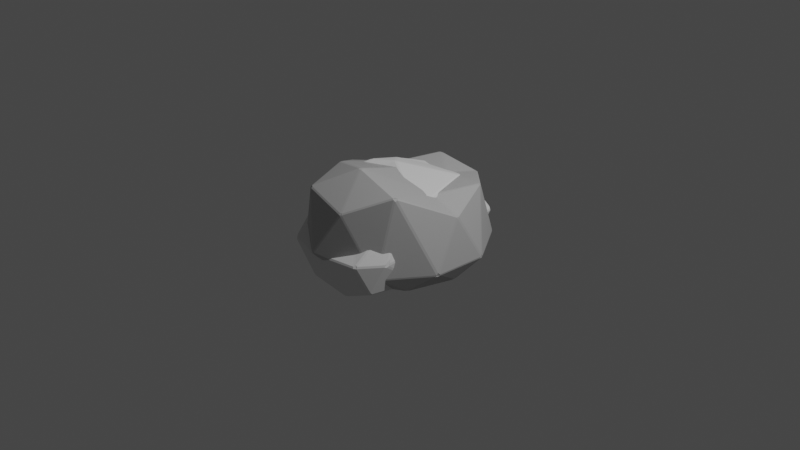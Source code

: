 # Source: Rock_03.blend  (saved by Blender 2.90.8; exported with 4.5.12 LTS)
import bpy
from mathutils import Matrix  # noqa: F401  (used for matrix-valued properties, if any)

bpy.ops.wm.read_factory_settings(use_empty=True)
scene = bpy.context.scene
scene.name = 'Scene'

# ---- collections
col_collection = bpy.data.collections.new('Collection'); scene.collection.children.link(col_collection)

# ---- materials (node trees are filled in below, after node groups)
mat_rock_03 = bpy.data.materials.new('Rock_03')
mat_rock_03.use_transparent_shadow = False

# ---- material node trees
mat_rock_03.use_nodes = True; mat_rock_03.node_tree.nodes.clear()
_N = mat_rock_03.node_tree.nodes; _L = mat_rock_03.node_tree.links
n0 = _N.new('ShaderNodeBsdfPrincipled'); n0.name = 'Principled BSDF'; n0.location = (10, 300)
n0.distribution = 'GGX'
n0.subsurface_method = 'BURLEY'
n0.inputs[0].default_value = (0.5089, 0.5089, 0.5089, 1.0)
n0.inputs[3].default_value = 1.45
n0.inputs[27].default_value = (0.0, 0.0, 0.0, 1.0)
n0.inputs[28].default_value = 1.0
n1 = _N.new('ShaderNodeOutputMaterial'); n1.name = 'Material Output'; n1.location = (300, 300)
_L.new(n0.outputs[0], n1.inputs[0])
n1.is_active_output = True

# ---- world
world_world = bpy.data.worlds.new('World'); scene.world = world_world
world_world.use_nodes = True; world_world.node_tree.nodes.clear()
_N = world_world.node_tree.nodes; _L = world_world.node_tree.links
n0 = _N.new('ShaderNodeOutputWorld'); n0.name = 'World Output'; n0.location = (300, 300)
n1 = _N.new('ShaderNodeBackground'); n1.name = 'Background'; n1.location = (10, 300)
n1.inputs[0].default_value = (0.05088, 0.05088, 0.05088, 1.0)
_L.new(n1.outputs[0], n0.inputs[0])
n0.is_active_output = True
world_world.color = (0.05088, 0.05088, 0.05088)
world_world.use_sun_shadow = False
world_world.sun_shadow_jitter_overblur = 0.0

# ---- cameras
cam_camera = bpy.data.cameras.new('Camera')
cam_camera.clip_end = 100.0
cam_camera.ortho_scale = 7.314

# ---- lights
light_light = bpy.data.lights.new('Light', 'POINT')
light_light.transmission_factor = 0.0
light_light.energy = 1000.0
light_light.shadow_soft_size = 0.1
light_light.shadow_maximum_resolution = 0.006
light_light.use_absolute_resolution = True

# ---- meshes
me_icosphere = bpy.data.meshes.new('Icosphere')
me_icosphere.from_pydata([(0.1683, 0.4635, -0.5082), (0.1484, 0.4911, -0.5038), (0.1457, 0.515, -0.5013), (0.1708, 0.5121, -0.4996), (0.1837, 0.4841, -0.503), (0.4981, -0.8478, -0.3489), (0.5085, -0.7689, -0.3564), (0.5157, -0.8379, -0.3334), (0.5125, -0.8553, -0.3155), (0.4979, -0.8644, -0.3352), (-0.1359, -0.9745, -0.3475), (-0.1371, -0.9899, -0.3338), (-0.1584, -0.991, -0.3185), (-0.165, -0.9756, -0.3345), (-0.1551, -0.9528, -0.3473), (-0.4365, -0.1129, -0.4771), (-0.4511, -0.132, -0.4672), (-0.4569, -0.1095, -0.4625), (-0.4476, -0.08546, -0.467), (-0.4098, -0.02391, -0.4725), (0.0221, 0.8955, -0.3182), (0.01343, 0.904, -0.2986), (0.02811, 0.9142, -0.2821), (0.04651, 0.914, -0.2985), (0.0447, 0.9027, -0.3183), (0.5036, 0.5298, -0.2988), (0.4972, 0.5544, -0.2973), (0.4998, 0.5755, -0.2803), (0.5123, 0.5545, -0.2698), (0.5152, 0.5322, -0.2784), (0.05848, -0.6403, 0.2933), (0.0695, -0.6205, 0.3082), (0.05584, -0.6048, 0.3202), (0.0292, -0.6057, 0.3173), (0.03803, -0.6269, 0.3032), (-0.5836, -0.5496, 0.252), (-0.5647, -0.5529, 0.2638), (-0.5589, -0.5353, 0.2817), (-0.5713, -0.5144, 0.2936), (-0.5871, -0.5295, 0.2646), (-0.4607, 0.203, 0.2421), (-0.4685, 0.181, 0.2498), (-0.4731, 0.1329, 0.2867), (-0.4566, 0.1932, 0.2699), (-0.4412, 0.2349, 0.2537), (0.114, 0.8455, 0.2615), (0.08587, 0.8363, 0.2829), (0.06728, 0.8127, 0.3033), (0.0966, 0.815, 0.3011), (0.1114, 0.8282, 0.2885), (0.5258, -0.06101, 0.4289), (0.5195, -0.0329, 0.4326), (0.5051, -0.04562, 0.4467), (0.5102, -0.06973, 0.4507), (0.5233, -0.08632, 0.4402), (-0.2934, -0.07513, 0.5937), (-0.3143, -0.07939, 0.5842), (-0.3198, -0.1029, 0.5845), (-0.3057, -0.1212, 0.5882), (-0.2906, -0.09972, 0.5931), (0.09868, -0.01275, -0.528), (0.09756, -0.03918, -0.5268), (0.08301, -0.08538, -0.5187), (0.0501, -0.1197, -0.5078), (0.07171, -0.03075, -0.5222), (0.07941, 0.01964, -0.5234), (0.3706, -0.01116, -0.5343), (0.3535, 0.07044, -0.5496), (0.3506, 0.09517, -0.5504), (0.3556, 0.1368, -0.5428), (0.3747, 0.09203, -0.5422), (0.3853, 0.03985, -0.5357), (0.2706, -0.9677, -0.3995), (0.2796, -0.8954, -0.4111), (0.2981, -0.959, -0.3984), (0.3025, -0.9731, -0.3836), (0.2812, -0.9822, -0.3785), (0.2528, -0.9833, -0.3837), (0.561, -0.2335, -0.4006), (0.5479, -0.1773, -0.4091), (0.5573, -0.1532, -0.3929), (0.5715, -0.1845, -0.3772), (0.5736, -0.2295, -0.3804), (0.5714, -0.2701, -0.3802), (0.3777, 0.4296, -0.4427), (0.3747, 0.3849, -0.4572), (0.3556, 0.4276, -0.4583), (0.33, 0.4597, -0.4582), (0.3497, 0.4704, -0.448), (0.3728, 0.4554, -0.4396), (-0.07476, 0.4911, -0.4687), (-0.08748, 0.4561, -0.4657), (-0.1122, 0.4443, -0.463), (-0.1031, 0.503, -0.4592), (-0.08702, 0.5265, -0.4593), (-0.06797, 0.515, -0.4676), (-0.2879, -0.6607, -0.3584), (-0.2638, -0.6528, -0.3607), (-0.2718, -0.7165, -0.3529), (-0.2835, -0.7358, -0.3401), (-0.2987, -0.719, -0.332), (-0.2975, -0.6986, -0.3445), (0.07964, 0.7182, -0.4678), (0.06265, 0.7325, -0.4594), (0.06815, 0.7538, -0.4505), (0.0907, 0.7611, -0.4504), (0.1008, 0.7415, -0.4599), (0.11, 0.6993, -0.4687), (-0.1473, 0.7538, -0.3492), (-0.157, 0.7325, -0.3562), (-0.1732, 0.7094, -0.3559), (-0.1941, 0.7006, -0.3419), (-0.1779, 0.7392, -0.3306), (-0.1607, 0.7583, -0.3304), (0.305, 0.8513, -0.3467), (0.2809, 0.8723, -0.3537), (0.2624, 0.8859, -0.3491), (0.27, 0.8967, -0.3302), (0.29, 0.8961, -0.3159), (0.3013, 0.8822, -0.3314), (0.6154, -0.7419, -0.04419), (0.6188, -0.714, -0.03534), (0.6175, -0.7064, -0.01121), (0.6097, -0.6945, 0.02553), (0.6104, -0.7511, -0.01534), (0.6082, -0.763, -0.03752), (0.6175, 0.3614, 0.05571), (0.6188, 0.3495, 0.03131), (0.616, 0.3856, 0.02821), (0.6111, 0.4107, 0.03093), (0.6078, 0.407, 0.0535), (0.6103, 0.3852, 0.06328), (-0.08235, -1.075, -0.04964), (-0.06096, -1.076, -0.0375), (-0.07405, -1.07, -0.01819), (-0.09341, -1.053, -0.005818), (-0.111, -1.067, -0.01833), (-0.1041, -1.076, -0.03722), (0.4195, -0.9846, -0.01819), (0.4239, -0.9922, -0.0375), (0.4381, -0.9827, -0.0596), (0.4522, -0.9746, -0.03752), (0.4524, -0.9653, -0.01534), (0.4321, -0.9663, -0.004665), (-0.723, -0.4673, 0.03708), (-0.7173, -0.4915, 0.0434), (-0.7246, -0.484, 0.06545), (-0.721, -0.4673, 0.08755), (-0.7311, -0.4535, 0.06375), (-0.7254, -0.4406, 0.0357), (-0.4537, -0.946, -0.007809), (-0.4354, -0.9722, -0.03283), (-0.4149, -0.9789, -0.05283), (-0.4079, -0.9943, -0.03722), (-0.4207, -0.9839, -0.01833), (-0.4399, -0.9342, 0.01389), (-0.119, 0.8828, -0.05521), (-0.134, 0.8701, -0.04108), (-0.1467, 0.848, -0.02129), (-0.1324, 0.8691, -0.005281), (-0.1138, 0.8871, -0.01424), (-0.1049, 0.8929, -0.03754), (-0.5393, 0.2011, -0.1486), (-0.5181, 0.2372, -0.1656), (-0.5387, 0.1921, -0.1748), (-0.5487, 0.1703, -0.168), (-0.5553, 0.1544, -0.1389), (-0.5456, 0.1791, -0.1333), (0.4413, 0.8831, -0.04596), (0.4265, 0.897, -0.03747), (0.4173, 0.8958, -0.01459), (0.4268, 0.8805, 0.001387), (0.4463, 0.8715, -0.01237), (0.4533, 0.8647, -0.03345), (0.1715, 0.9576, -0.01459), (0.1795, 0.9591, -0.03747), (0.1611, 0.9589, -0.05557), (0.1434, 0.9593, -0.03754), (0.1369, 0.9542, -0.01424), (0.1409, 0.9438, 0.01821), (0.493, -0.3445, 0.5157), (0.5102, -0.3749, 0.4788), (0.5097, -0.3191, 0.5186), (0.4966, -0.3044, 0.5298), (0.4593, -0.3087, 0.5353), (0.4754, -0.3314, 0.5258), (-0.4031, -0.5521, 0.2998), (-0.3818, -0.5797, 0.284), (-0.3699, -0.5558, 0.3029), (-0.3713, -0.5358, 0.317), (-0.3831, -0.5161, 0.3359), (-0.4034, -0.5345, 0.3162), (-0.5805, -0.2834, 0.3814), (-0.5907, -0.3145, 0.3829), (-0.5928, -0.3404, 0.3787), (-0.5768, -0.3309, 0.4044), (-0.573, -0.3092, 0.4107), (-0.5634, -0.2416, 0.3929), (-0.1245, 0.7577, 0.3339), (-0.142, 0.7587, 0.3174), (-0.1618, 0.7353, 0.3404), (-0.2008, 0.6514, 0.3493), (-0.1816, 0.667, 0.3689), (-0.1466, 0.7329, 0.355), (0.3144, 0.5376, 0.4071), (0.3135, 0.5586, 0.3954), (0.2969, 0.5744, 0.4002), (0.2842, 0.5582, 0.4142), (0.2619, 0.5202, 0.4285), (0.2981, 0.53, 0.4209), (-0.1774, -0.2892, 0.5255), (-0.1826, -0.2672, 0.5351), (-0.2016, -0.2508, 0.5403), (-0.2171, -0.2718, 0.5355), (-0.2233, -0.2944, 0.5225), (-0.1991, -0.2968, 0.5182), (-0.1023, 0.0009026, 0.602), (-0.07371, 0.008709, 0.6028), (-0.02616, 0.006872, 0.596), (-0.0587, 0.03489, 0.5993), (-0.08103, 0.04426, 0.6), (-0.099, 0.0288, 0.603), (-0.4329, -0.3828, 0.4941), (-0.4132, -0.361, 0.5178), (-0.4041, -0.3374, 0.5309), (-0.4219, -0.3273, 0.525), (-0.4389, -0.3418, 0.5138), (-0.4459, -0.3627, 0.505), (-0.485, -0.02465, 0.3949), (-0.4836, -0.06174, 0.413), (-0.4677, -0.04024, 0.4217), (-0.4634, -0.01617, 0.4201), (-0.4548, 0.02038, 0.4134), (-0.4702, 0.01383, 0.3931), (-0.2505, 0.3052, 0.5006), (-0.2855, 0.2392, 0.5146), (-0.2906, 0.2073, 0.5234), (-0.27, 0.2086, 0.5335), (-0.2609, 0.2334, 0.527), (-0.2464, 0.2671, 0.5142)], [], [(69, 4, 86), (7, 83, 120), (2, 95, 102), (3, 107, 87), (0, 68, 60), (8, 125, 141), (12, 137, 153), (17, 149, 165), (22, 161, 177), (28, 173, 129), (62, 72, 10), (92, 96, 15), (104, 108, 20), (80, 84, 25), (134, 138, 30), (189, 33, 215), (195, 38, 227), (201, 43, 233), (207, 48, 239), (212, 216, 59), (91, 64, 97), (122, 126, 50), (221, 237, 55), (220, 208, 238), (170, 174, 45), (236, 231, 56), (235, 202, 232), (158, 162, 40), (230, 225, 57), (229, 196, 226), (146, 150, 35), (224, 213, 58), (223, 190, 214), (131, 204, 51), (52, 209, 219), (154, 136, 187), (179, 198, 46), (47, 203, 234), (211, 184, 217), (167, 192, 41), (42, 197, 228), (178, 160, 199), (155, 186, 36), (37, 191, 222), (166, 148, 193), (143, 180, 31), (32, 185, 210), (130, 172, 205), (183, 53, 218), (171, 49, 206), (142, 124, 181), (21, 113, 156), (159, 44, 200), (169, 118, 175), (16, 101, 144), (147, 39, 194), (157, 112, 163), (11, 77, 132), (135, 34, 188), (121, 82, 127), (6, 71, 78), (123, 54, 182), (88, 106, 115), (89, 114, 26), (27, 119, 168), (103, 94, 109), (117, 23, 176), (105, 24, 116), (145, 100, 151), (111, 18, 164), (93, 19, 110), (61, 67, 73), (99, 13, 152), (81, 29, 128), (133, 76, 139), (66, 5, 74), (63, 14, 98), (79, 70, 85), (75, 9, 140), (0, 1, 2, 3, 4), (5, 6, 7, 8, 9), (10, 11, 12, 13, 14), (15, 16, 17, 18, 19), (20, 21, 22, 23, 24), (25, 26, 27, 28, 29), (30, 31, 32, 33, 34), (35, 36, 37, 38, 39), (40, 41, 42, 43, 44), (45, 46, 47, 48, 49), (50, 51, 52, 53, 54), (55, 56, 57, 58, 59), (60, 61, 62, 63, 64, 65), (66, 67, 68, 69, 70, 71), (72, 73, 74, 75, 76, 77), (78, 79, 80, 81, 82, 83), (84, 85, 86, 87, 88, 89), (90, 91, 92, 93, 94, 95), (96, 97, 98, 99, 100, 101), (102, 103, 104, 105, 106, 107), (108, 109, 110, 111, 112, 113), (114, 115, 116, 117, 118, 119), (120, 121, 122, 123, 124, 125), (126, 127, 128, 129, 130, 131), (132, 133, 134, 135, 136, 137), (138, 139, 140, 141, 142, 143), (144, 145, 146, 147, 148, 149), (150, 151, 152, 153, 154, 155), (156, 157, 158, 159, 160, 161), (162, 163, 164, 165, 166, 167), (168, 169, 170, 171, 172, 173), (174, 175, 176, 177, 178, 179), (180, 181, 182, 183, 184, 185), (186, 187, 188, 189, 190, 191), (192, 193, 194, 195, 196, 197), (198, 199, 200, 201, 202, 203), (204, 205, 206, 207, 208, 209), (210, 211, 212, 213, 214, 215), (216, 217, 218, 219, 220, 221), (222, 223, 224, 225, 226, 227), (228, 229, 230, 231, 232, 233), (234, 235, 236, 237, 238, 239), (65, 1, 0, 60), (71, 6, 5, 66), (77, 11, 10, 72), (83, 7, 6, 78), (89, 26, 25, 84), (95, 2, 1, 90), (101, 16, 15, 96), (107, 3, 2, 102), (113, 21, 20, 108), (119, 27, 26, 114), (125, 8, 7, 120), (131, 51, 50, 126), (137, 12, 11, 132), (143, 31, 30, 138), (149, 17, 16, 144), (155, 36, 35, 150), (161, 22, 21, 156), (167, 41, 40, 162), (173, 28, 27, 168), (179, 46, 45, 174), (185, 32, 31, 180), (191, 37, 36, 186), (197, 42, 41, 192), (203, 47, 46, 198), (209, 52, 51, 204), (215, 33, 32, 210), (221, 55, 59, 216), (227, 38, 37, 222), (233, 43, 42, 228), (239, 48, 47, 234), (14, 63, 62, 10), (4, 69, 68, 0), (9, 75, 74, 5), (29, 81, 80, 25), (3, 87, 86, 4), (19, 93, 92, 15), (13, 99, 98, 14), (24, 105, 104, 20), (18, 111, 110, 19), (23, 117, 116, 24), (54, 123, 122, 50), (28, 129, 128, 29), (34, 135, 134, 30), (8, 141, 140, 9), (39, 147, 146, 35), (12, 153, 152, 13), (44, 159, 158, 40), (17, 165, 164, 18), (49, 171, 170, 45), (22, 177, 176, 23), (53, 183, 182, 54), (33, 189, 188, 34), (38, 195, 194, 39), (43, 201, 200, 44), (48, 207, 206, 49), (58, 213, 212, 59), (52, 219, 218, 53), (57, 225, 224, 58), (56, 231, 230, 57), (55, 237, 236, 56), (220, 238, 237, 221), (219, 209, 208, 220), (238, 208, 207, 239), (235, 232, 231, 236), (234, 203, 202, 235), (232, 202, 201, 233), (229, 226, 225, 230), (228, 197, 196, 229), (226, 196, 195, 227), (223, 214, 213, 224), (222, 191, 190, 223), (214, 190, 189, 215), (211, 217, 216, 212), (210, 185, 184, 211), (217, 184, 183, 218), (130, 205, 204, 131), (129, 173, 172, 130), (205, 172, 171, 206), (178, 199, 198, 179), (177, 161, 160, 178), (199, 160, 159, 200), (166, 193, 192, 167), (165, 149, 148, 166), (193, 148, 147, 194), (154, 187, 186, 155), (153, 137, 136, 154), (187, 136, 135, 188), (142, 181, 180, 143), (141, 125, 124, 142), (181, 124, 123, 182), (169, 175, 174, 170), (168, 119, 118, 169), (175, 118, 117, 176), (157, 163, 162, 158), (156, 113, 112, 157), (163, 112, 111, 164), (145, 151, 150, 146), (144, 101, 100, 145), (151, 100, 99, 152), (133, 139, 138, 134), (132, 77, 76, 133), (139, 76, 75, 140), (121, 127, 126, 122), (120, 83, 82, 121), (127, 82, 81, 128), (88, 115, 114, 89), (87, 107, 106, 88), (115, 106, 105, 116), (103, 109, 108, 104), (102, 95, 94, 103), (109, 94, 93, 110), (91, 97, 96, 92), (90, 65, 64, 91), (97, 64, 63, 98), (79, 85, 84, 80), (78, 71, 70, 79), (85, 70, 69, 86), (61, 73, 72, 62), (60, 68, 67, 61), (73, 67, 66, 74), (1, 65, 90)])
_uv = me_icosphere.uv_layers.new(name='UVMap')
_uv.uv.foreach_set('vector', [0.6728, 0.07437, 0.6347, 0.008302, 0.5965, 0.07437, 0.7239, 0.1602, 0.6412, 0.1602, 0.6825, 0.2318, 0.2727, 0.007795, 0.2344, 0.0742, 0.3111, 0.0742, 0.4549, 0.009357, 0.4196, 0.07054, 0.4903, 0.07054, 0.8179, 0.006634, 0.7774, 0.07669, 0.8583, 0.07669, 0.7273, 0.1644, 0.6875, 0.2332, 0.767, 0.2332, 0.9087, 0.1637, 0.8685, 0.2333, 0.9489, 0.2333, 0.1823, 0.161, 0.1402, 0.234, 0.2244, 0.234, 0.3637, 0.1647, 0.3243, 0.2328, 0.403, 0.2328, 0.5456, 0.1621, 0.5046, 0.2331, 0.5866, 0.2331, 0.8636, 0.08314, 0.8213, 0.1565, 0.9059, 0.1565, 0.1372, 0.08428, 0.09603, 0.1556, 0.1784, 0.1556, 0.3186, 0.08712, 0.2805, 0.1532, 0.3568, 0.1532, 0.6293, 0.153, 0.5894, 0.08404, 0.5496, 0.153, 0.8605, 0.2379, 0.7761, 0.2379, 0.8183, 0.311, 0.905, 0.3175, 0.8228, 0.3175, 0.8639, 0.3887, 0.175, 0.3195, 0.1008, 0.3195, 0.1379, 0.3838, 0.3536, 0.3197, 0.2778, 0.3197, 0.3157, 0.3854, 0.5417, 0.3163, 0.4586, 0.3163, 0.5002, 0.3882, 0.7653, 0.3992, 0.69, 0.3992, 0.7276, 0.4644, 0.1316, 0.08028, 0.04886, 0.08028, 0.09021, 0.1519, 0.6787, 0.2384, 0.5935, 0.2384, 0.6361, 0.3122, 0.585, 0.3975, 0.5072, 0.3975, 0.5461, 0.4648, 0.5863, 0.3922, 0.5454, 0.3214, 0.5045, 0.3922, 0.4933, 0.2389, 0.4144, 0.2389, 0.4539, 0.3072, 0.4025, 0.3975, 0.3239, 0.3975, 0.3632, 0.4656, 0.4033, 0.3912, 0.3648, 0.3246, 0.3263, 0.3912, 0.3142, 0.2385, 0.23, 0.2385, 0.2721, 0.3115, 0.221, 0.398, 0.1431, 0.398, 0.182, 0.4655, 0.2189, 0.3884, 0.1809, 0.3225, 0.1429, 0.3884, 0.1322, 0.24, 0.05163, 0.24, 0.09192, 0.3098, 0.9459, 0.398, 0.8708, 0.398, 0.9083, 0.463, 0.9481, 0.3903, 0.9099, 0.3243, 0.8718, 0.3903, 0.5907, 0.2398, 0.5486, 0.3128, 0.6329, 0.3128, 0.6335, 0.3166, 0.5484, 0.3166, 0.591, 0.3903, 0.9505, 0.2379, 0.8685, 0.2379, 0.9095, 0.3089, 0.4104, 0.2463, 0.3725, 0.3118, 0.4482, 0.3118, 0.4467, 0.3171, 0.3697, 0.3171, 0.4082, 0.3837, 0.7685, 0.3923, 0.7272, 0.3207, 0.6859, 0.3923, 0.2281, 0.2411, 0.1867, 0.3127, 0.2694, 0.3127, 0.2612, 0.3251, 0.1945, 0.3251, 0.2279, 0.3829, 0.4028, 0.2385, 0.3233, 0.2385, 0.363, 0.3074, 0.9546, 0.2461, 0.9158, 0.3132, 0.9933, 0.3132, 0.9912, 0.3182, 0.9166, 0.3182, 0.9539, 0.3828, 0.223, 0.2385, 0.1393, 0.2385, 0.1811, 0.3111, 0.7731, 0.24, 0.7307, 0.3134, 0.8155, 0.3134, 0.8152, 0.3169, 0.7312, 0.3169, 0.7732, 0.3896, 0.5875, 0.2382, 0.5036, 0.2382, 0.5456, 0.3109, 0.7221, 0.3164, 0.6411, 0.3164, 0.6816, 0.3866, 0.4997, 0.2419, 0.4587, 0.3129, 0.5407, 0.3129, 0.7671, 0.2376, 0.6866, 0.2376, 0.7268, 0.3073, 0.3576, 0.1605, 0.2792, 0.1605, 0.3184, 0.2284, 0.3191, 0.2408, 0.2776, 0.3126, 0.3605, 0.3126, 0.4942, 0.2333, 0.4545, 0.1646, 0.4149, 0.2333, 0.1789, 0.159, 0.09368, 0.159, 0.1363, 0.2328, 0.1353, 0.2452, 0.09712, 0.3114, 0.1736, 0.3114, 0.3147, 0.233, 0.2735, 0.1616, 0.2323, 0.233, 0.905, 0.1603, 0.8238, 0.1603, 0.8644, 0.2306, 0.8634, 0.2408, 0.8216, 0.3133, 0.9052, 0.3133, 0.679, 0.2339, 0.6365, 0.1603, 0.5941, 0.2339, 0.719, 0.154, 0.68, 0.08644, 0.641, 0.154, 0.6822, 0.244, 0.642, 0.3135, 0.7223, 0.3135, 0.4936, 0.08212, 0.4137, 0.08212, 0.4536, 0.1513, 0.5012, 0.08545, 0.4619, 0.1536, 0.5406, 0.1536, 0.5403, 0.1603, 0.459, 0.1603, 0.4997, 0.2307, 0.3116, 0.08266, 0.2338, 0.08266, 0.2727, 0.15, 0.448, 0.1606, 0.3697, 0.1606, 0.4089, 0.2283, 0.4087, 0.08718, 0.3706, 0.1532, 0.4468, 0.1532, 0.1324, 0.234, 0.09048, 0.1614, 0.04856, 0.234, 0.2686, 0.1603, 0.1851, 0.1603, 0.2268, 0.2326, 0.2287, 0.0846, 0.1898, 0.1521, 0.2677, 0.1521, 0.8595, 0.07972, 0.7773, 0.07972, 0.8184, 0.1509, 0.08561, 0.1598, 0.005084, 0.1598, 0.04534, 0.2295, 0.632, 0.16, 0.5484, 0.16, 0.5902, 0.2324, 0.8593, 0.2337, 0.8178, 0.1619, 0.7764, 0.2337, 0.7725, 0.08661, 0.7322, 0.1565, 0.8128, 0.1565, 0.04601, 0.0873, 0.006342, 0.156, 0.08569, 0.156, 0.6377, 0.1483, 0.6762, 0.08172, 0.5993, 0.08172, 0.8118, 0.1602, 0.733, 0.1602, 0.7724, 0.2284, 0.8179, 0.006634, 0.8193, 0.002002, 0.8182, 0.0, 0.8182, 0.0, 0.8156, 0.004442, 0.7311, 0.1534, 0.715, 0.1575, 0.725, 0.1575, 0.7273, 0.1575, 0.7273, 0.1575, -0.004134, 0.1551, 0.0, 0.1575, 0.0, 0.1575, 0.004765, 0.1575, 0.001461, 0.1549, 0.1784, 0.1556, 0.1788, 0.1575, 0.1818, 0.1575, 0.1803, 0.1549, 0.1757, 0.1469, 0.3568, 0.1532, 0.3581, 0.1575, 0.3636, 0.1575, 0.3636, 0.1575, 0.3602, 0.1516, 0.5442, 0.1507, 0.5428, 0.1575, 0.5397, 0.1575, 0.5454, 0.1575, 0.5455, 0.1575, 0.8178, 0.3115, 0.8182, 0.3149, 0.8182, 0.3149, 0.8234, 0.3149, 0.8209, 0.3149, 0.08857, 0.3119, 0.09091, 0.3149, 0.09556, 0.3149, 0.104, 0.3149, 0.09262, 0.312, 0.2733, 0.3125, 0.2717, 0.3131, 0.2618, 0.3149, 0.2726, 0.3149, 0.2727, 0.3149, 0.4539, 0.3072, 0.4536, 0.3134, 0.4545, 0.3149, 0.4545, 0.3149, 0.4558, 0.3127, 0.6361, 0.3122, 0.6344, 0.3114, 0.6359, 0.3141, 0.6365, 0.3147, 0.6376, 0.3127, 0.1859, 0.4778, 0.1848, 0.4672, 0.1843, 0.4681, 0.1781, 0.466, 0.1818, 0.4724, 0.8583, 0.07669, 0.8608, 0.07873, 0.8636, 0.07873, 0.8636, 0.07873, 0.8636, 0.07873, 0.8594, 0.07136, 0.7765, 0.09432, 0.7786, 0.07873, 0.774, 0.07656, 0.7775, 0.07051, 0.7727, 0.0787, 0.7739, 0.07873, 0.8213, 0.1565, 0.8184, 0.1509, 0.8128, 0.1565, 0.8118, 0.1602, 0.8178, 0.1619, 0.8238, 0.1603, 0.641, 0.154, 0.6377, 0.1483, 0.6293, 0.153, 0.632, 0.16, 0.6365, 0.1603, 0.6412, 0.1602, 0.5881, 0.08367, 0.6036, 0.07873, 0.5929, 0.07535, 0.5997, 0.06354, 0.5961, 0.0697, 0.5909, 0.07873, 0.1321, 0.07484, 0.129, 0.07873, 0.1285, 0.07873, 0.1364, 0.07873, 0.1358, 0.07775, 0.1322, 0.07158, 0.09603, 0.1556, 0.09021, 0.1519, 0.08569, 0.156, 0.08561, 0.1598, 0.09048, 0.1614, 0.09368, 0.159, 0.3111, 0.0742, 0.3116, 0.07873, 0.3178, 0.07873, 0.3182, 0.07873, 0.317, 0.07669, 0.3092, 0.06323, 0.2805, 0.1532, 0.2727, 0.15, 0.2677, 0.1521, 0.2686, 0.1603, 0.2735, 0.1616, 0.2792, 0.1605, 0.4619, 0.1536, 0.4536, 0.1513, 0.4468, 0.1532, 0.448, 0.1606, 0.4545, 0.1646, 0.459, 0.1603, 0.6825, 0.2318, 0.679, 0.2339, 0.6787, 0.2384, 0.6822, 0.244, 0.6866, 0.2376, 0.6875, 0.2332, 0.5935, 0.2384, 0.5941, 0.2339, 0.5902, 0.2324, 0.5866, 0.2331, 0.5875, 0.2382, 0.5907, 0.2398, 0.8644, 0.2306, 0.8593, 0.2337, 0.8605, 0.2379, 0.8634, 0.2408, 0.8685, 0.2379, 0.8685, 0.2333, 0.7761, 0.2379, 0.7764, 0.2337, 0.7724, 0.2284, 0.767, 0.2332, 0.7671, 0.2376, 0.7731, 0.24, 0.1363, 0.2328, 0.1324, 0.234, 0.1322, 0.24, 0.1353, 0.2452, 0.1393, 0.2385, 0.1402, 0.234, 0.06041, 0.2389, 0.04703, 0.2335, 0.04876, 0.2305, 0.04272, 0.2315, 0.04513, 0.2356, 0.04583, 0.2355, 0.3184, 0.2284, 0.3147, 0.233, 0.3142, 0.2385, 0.3191, 0.2408, 0.3233, 0.2385, 0.3243, 0.2328, 0.23, 0.2385, 0.2323, 0.233, 0.2268, 0.2326, 0.2244, 0.234, 0.223, 0.2385, 0.2281, 0.2411, 0.4997, 0.2307, 0.4942, 0.2333, 0.4933, 0.2389, 0.4997, 0.2419, 0.5036, 0.2382, 0.5046, 0.2331, 0.4144, 0.2389, 0.4149, 0.2333, 0.4089, 0.2283, 0.403, 0.2328, 0.4028, 0.2385, 0.4104, 0.2463, 0.7307, 0.3134, 0.7268, 0.3073, 0.7223, 0.3135, 0.7221, 0.3164, 0.7272, 0.3207, 0.7312, 0.3169, 0.9158, 0.3132, 0.9095, 0.3089, 0.9052, 0.3133, 0.905, 0.3175, 0.9099, 0.3243, 0.9166, 0.3182, 0.1867, 0.3127, 0.1811, 0.3111, 0.1736, 0.3114, 0.175, 0.3195, 0.1809, 0.3225, 0.1945, 0.3251, 0.3725, 0.3118, 0.363, 0.3074, 0.3605, 0.3126, 0.3536, 0.3197, 0.3648, 0.3246, 0.3697, 0.3171, 0.5486, 0.3128, 0.5456, 0.3109, 0.5407, 0.3129, 0.5417, 0.3163, 0.5454, 0.3214, 0.5484, 0.3166, 0.8537, 0.3889, 0.8636, 0.3937, 0.8636, 0.3937, 0.8691, 0.3937, 0.8669, 0.3881, 0.866, 0.3896, 0.591, 0.3974, 0.5909, 0.3937, 0.5897, 0.3915, 0.5895, 0.3912, 0.5862, 0.3937, 0.5861, 0.3937, 0.1271, 0.3878, 0.136, 0.393, 0.1364, 0.3937, 0.1371, 0.3924, 0.1409, 0.3858, 0.1424, 0.3832, 0.3125, 0.3918, 0.3182, 0.3937, 0.3182, 0.3937, 0.323, 0.3937, 0.3208, 0.3891, 0.3202, 0.3901, 0.4924, 0.386, 0.4998, 0.3933, 0.5, 0.3937, 0.5, 0.3937, 0.501, 0.3919, 0.5031, 0.3883, 0.8594, 0.07136, 0.8193, 0.002002, 0.8179, 0.006634, 0.8583, 0.07669, 0.7702, 0.08308, 0.7312, 0.1506, 0.7322, 0.1565, 0.7725, 0.08661, 0.8238, 0.1603, 0.905, 0.1603, 0.9059, 0.1565, 0.8213, 0.1565, 0.6412, 0.1602, 0.7239, 0.1602, 0.719, 0.154, 0.641, 0.154, 0.5012, 0.08545, 0.5406, 0.1536, 0.5416, 0.1508, 0.5018, 0.08181, 0.1322, 0.07158, 0.09389, 0.005167, 0.09204, 0.005481, 0.1321, 0.07484, 0.09368, 0.159, 0.1789, 0.159, 0.1784, 0.1556, 0.09603, 0.1556, 0.3092, 0.06323, 0.2739, 0.002044, 0.2727, 0.007795, 0.3111, 0.0742, 0.2792, 0.1605, 0.3576, 0.1605, 0.3568, 0.1532, 0.2805, 0.1532, 0.459, 0.1603, 0.5403, 0.1603, 0.5406, 0.1536, 0.4619, 0.1536, 0.6875, 0.2332, 0.7273, 0.1644, 0.7239, 0.1602, 0.6825, 0.2318, 0.5907, 0.2398, 0.6329, 0.3128, 0.6361, 0.3122, 0.5935, 0.2384, 0.8685, 0.2333, 0.9087, 0.1637, 0.905, 0.1603, 0.8644, 0.2306, 0.7731, 0.24, 0.8155, 0.3134, 0.8183, 0.311, 0.7761, 0.2379, 0.1402, 0.234, 0.1823, 0.161, 0.1789, 0.159, 0.1363, 0.2328, 0.05102, 0.2458, 0.08978, 0.313, 0.09192, 0.3098, 0.05163, 0.24, 0.3243, 0.2328, 0.3637, 0.1647, 0.3576, 0.1605, 0.3184, 0.2284, 0.2281, 0.2411, 0.2694, 0.3127, 0.2721, 0.3115, 0.23, 0.2385, 0.5046, 0.2331, 0.5456, 0.1621, 0.5403, 0.1603, 0.4997, 0.2307, 0.4104, 0.2463, 0.4482, 0.3118, 0.4539, 0.3072, 0.4144, 0.2389, 0.7312, 0.3169, 0.8152, 0.3169, 0.8155, 0.3134, 0.7307, 0.3134, 0.9166, 0.3182, 0.9912, 0.3182, 0.9933, 0.3132, 0.9158, 0.3132, 0.1945, 0.3251, 0.2612, 0.3251, 0.2694, 0.3127, 0.1867, 0.3127, 0.3697, 0.3171, 0.4467, 0.3171, 0.4482, 0.3118, 0.3725, 0.3118, 0.5484, 0.3166, 0.6335, 0.3166, 0.6329, 0.3128, 0.5486, 0.3128, 0.8639, 0.3887, 0.8228, 0.3175, 0.8195, 0.3172, 0.8615, 0.3899, 0.585, 0.3975, 0.5461, 0.4648, 0.5476, 0.4686, 0.5853, 0.4034, 0.1379, 0.3838, 0.1008, 0.3195, 0.09392, 0.3201, 0.1312, 0.3847, 0.2338, 0.3823, 0.2718, 0.3166, 0.2612, 0.3251, 0.2279, 0.3829, 0.4119, 0.3889, 0.4534, 0.3169, 0.4467, 0.3171, 0.4082, 0.3837, 0.006342, 0.156, 0.04601, 0.0873, 0.04306, 0.08287, 0.0007211, 0.1562, 0.8156, 0.004442, 0.7775, 0.07051, 0.7774, 0.07669, 0.8179, 0.006634, 0.733, 0.1602, 0.8118, 0.1602, 0.8128, 0.1565, 0.7322, 0.1565, 0.5484, 0.16, 0.632, 0.16, 0.6293, 0.153, 0.5496, 0.153, 0.635, 0.002358, 0.5997, 0.06354, 0.5965, 0.07437, 0.6347, 0.008302, 0.1757, 0.1469, 0.1367, 0.07939, 0.1372, 0.08428, 0.1784, 0.1556, 0.005084, 0.1598, 0.08561, 0.1598, 0.08569, 0.156, 0.006342, 0.156, 0.3602, 0.1516, 0.3221, 0.08557, 0.3186, 0.08712, 0.3568, 0.1532, 0.1851, 0.1603, 0.2686, 0.1603, 0.2677, 0.1521, 0.1898, 0.1521, 0.3697, 0.1606, 0.448, 0.1606, 0.4468, 0.1532, 0.3706, 0.1532, 0.642, 0.3135, 0.6822, 0.244, 0.6787, 0.2384, 0.6361, 0.3122, 0.5456, 0.1621, 0.5866, 0.2331, 0.5902, 0.2324, 0.5484, 0.16, 0.8216, 0.3133, 0.8634, 0.2408, 0.8605, 0.2379, 0.8183, 0.311, 0.7273, 0.1644, 0.767, 0.2332, 0.7724, 0.2284, 0.733, 0.1602, 0.09712, 0.3114, 0.1353, 0.2452, 0.1322, 0.24, 0.09192, 0.3098, 0.002513, 0.1618, 0.04272, 0.2315, 0.04534, 0.2295, 0.005084, 0.1598, 0.2776, 0.3126, 0.3191, 0.2408, 0.3142, 0.2385, 0.2721, 0.3115, 0.1823, 0.161, 0.2244, 0.234, 0.2268, 0.2326, 0.1851, 0.1603, 0.4587, 0.3129, 0.4997, 0.2419, 0.4933, 0.2389, 0.4539, 0.3072, 0.3637, 0.1647, 0.403, 0.2328, 0.4089, 0.2283, 0.3697, 0.1606, 0.6411, 0.3164, 0.7221, 0.3164, 0.7223, 0.3135, 0.642, 0.3135, 0.8228, 0.3175, 0.905, 0.3175, 0.9052, 0.3133, 0.8216, 0.3133, 0.1008, 0.3195, 0.175, 0.3195, 0.1736, 0.3114, 0.09712, 0.3114, 0.2778, 0.3197, 0.3536, 0.3197, 0.3605, 0.3126, 0.2776, 0.3126, 0.4586, 0.3163, 0.5417, 0.3163, 0.5407, 0.3129, 0.4587, 0.3129, 0.9083, 0.463, 0.8708, 0.398, 0.8689, 0.4028, 0.9066, 0.468, 0.6335, 0.3166, 0.591, 0.3903, 0.595, 0.3866, 0.6355, 0.3164, 0.182, 0.4655, 0.1431, 0.398, 0.1406, 0.4009, 0.1781, 0.466, 0.1848, 0.4672, 0.2241, 0.3991, 0.221, 0.398, 0.182, 0.4655, 0.3665, 0.4674, 0.4054, 0.4001, 0.4025, 0.3975, 0.3632, 0.4656, 0.5863, 0.3922, 0.5045, 0.3922, 0.5072, 0.3975, 0.585, 0.3975, 0.591, 0.3903, 0.5484, 0.3166, 0.5454, 0.3214, 0.5863, 0.3922, 0.5045, 0.3922, 0.5454, 0.3214, 0.5417, 0.3163, 0.5002, 0.3882, 0.4033, 0.3912, 0.3263, 0.3912, 0.3239, 0.3975, 0.4025, 0.3975, 0.4082, 0.3837, 0.3697, 0.3171, 0.3648, 0.3246, 0.4033, 0.3912, 0.3263, 0.3912, 0.3648, 0.3246, 0.3536, 0.3197, 0.3157, 0.3854, 0.2189, 0.3884, 0.1429, 0.3884, 0.1431, 0.398, 0.221, 0.398, 0.2279, 0.3829, 0.1945, 0.3251, 0.1809, 0.3225, 0.2189, 0.3884, 0.1429, 0.3884, 0.1809, 0.3225, 0.175, 0.3195, 0.1379, 0.3838, 0.9481, 0.3903, 0.8718, 0.3903, 0.8708, 0.398, 0.9459, 0.398, 0.9539, 0.3828, 0.9166, 0.3182, 0.9099, 0.3243, 0.9481, 0.3903, 0.8718, 0.3903, 0.9099, 0.3243, 0.905, 0.3175, 0.8639, 0.3887, 0.7685, 0.3923, 0.6859, 0.3923, 0.69, 0.3992, 0.7653, 0.3992, 0.7732, 0.3896, 0.7312, 0.3169, 0.7272, 0.3207, 0.7685, 0.3923, 0.6859, 0.3923, 0.7272, 0.3207, 0.7221, 0.3164, 0.6816, 0.3866, 0.5875, 0.2382, 0.5456, 0.3109, 0.5486, 0.3128, 0.5907, 0.2398, 0.5866, 0.2331, 0.5046, 0.2331, 0.5036, 0.2382, 0.5875, 0.2382, 0.5456, 0.3109, 0.5036, 0.2382, 0.4997, 0.2419, 0.5407, 0.3129, 0.4028, 0.2385, 0.363, 0.3074, 0.3725, 0.3118, 0.4104, 0.2463, 0.403, 0.2328, 0.3243, 0.2328, 0.3233, 0.2385, 0.4028, 0.2385, 0.363, 0.3074, 0.3233, 0.2385, 0.3191, 0.2408, 0.3605, 0.3126, 0.223, 0.2385, 0.1811, 0.3111, 0.1867, 0.3127, 0.2281, 0.2411, 0.2244, 0.234, 0.1402, 0.234, 0.1393, 0.2385, 0.223, 0.2385, 0.1811, 0.3111, 0.1393, 0.2385, 0.1353, 0.2452, 0.1736, 0.3114, 0.9505, 0.2379, 0.9095, 0.3089, 0.9158, 0.3132, 0.9546, 0.2461, 0.9489, 0.2333, 0.8685, 0.2333, 0.8685, 0.2379, 0.9505, 0.2379, 0.9095, 0.3089, 0.8685, 0.2379, 0.8634, 0.2408, 0.9052, 0.3133, 0.7671, 0.2376, 0.7268, 0.3073, 0.7307, 0.3134, 0.7731, 0.24, 0.767, 0.2332, 0.6875, 0.2332, 0.6866, 0.2376, 0.7671, 0.2376, 0.7268, 0.3073, 0.6866, 0.2376, 0.6822, 0.244, 0.7223, 0.3135, 0.4942, 0.2333, 0.4149, 0.2333, 0.4144, 0.2389, 0.4933, 0.2389, 0.4997, 0.2307, 0.459, 0.1603, 0.4545, 0.1646, 0.4942, 0.2333, 0.4149, 0.2333, 0.4545, 0.1646, 0.448, 0.1606, 0.4089, 0.2283, 0.3147, 0.233, 0.2323, 0.233, 0.23, 0.2385, 0.3142, 0.2385, 0.3184, 0.2284, 0.2792, 0.1605, 0.2735, 0.1616, 0.3147, 0.233, 0.2323, 0.233, 0.2735, 0.1616, 0.2686, 0.1603, 0.2268, 0.2326, 0.1324, 0.234, 0.04856, 0.234, 0.05163, 0.24, 0.1322, 0.24, 0.1363, 0.2328, 0.09368, 0.159, 0.09048, 0.1614, 0.1324, 0.234, 0.04856, 0.234, 0.09048, 0.1614, 0.08561, 0.1598, 0.04534, 0.2295, 0.8593, 0.2337, 0.7764, 0.2337, 0.7761, 0.2379, 0.8605, 0.2379, 0.8644, 0.2306, 0.8238, 0.1603, 0.8178, 0.1619, 0.8593, 0.2337, 0.7764, 0.2337, 0.8178, 0.1619, 0.8118, 0.1602, 0.7724, 0.2284, 0.679, 0.2339, 0.5941, 0.2339, 0.5935, 0.2384, 0.6787, 0.2384, 0.6825, 0.2318, 0.6412, 0.1602, 0.6365, 0.1603, 0.679, 0.2339, 0.5941, 0.2339, 0.6365, 0.1603, 0.632, 0.16, 0.5902, 0.2324, 0.4936, 0.08212, 0.4536, 0.1513, 0.4619, 0.1536, 0.5012, 0.08545, 0.4903, 0.07054, 0.4196, 0.07054, 0.4137, 0.08212, 0.4936, 0.08212, 0.4536, 0.1513, 0.4137, 0.08212, 0.4087, 0.08718, 0.4468, 0.1532, 0.3116, 0.08266, 0.2727, 0.15, 0.2805, 0.1532, 0.3186, 0.08712, 0.3111, 0.0742, 0.2344, 0.0742, 0.2338, 0.08266, 0.3116, 0.08266, 0.2727, 0.15, 0.2338, 0.08266, 0.2287, 0.0846, 0.2677, 0.1521, 0.1316, 0.08028, 0.09021, 0.1519, 0.09603, 0.1556, 0.1372, 0.08428, 0.1321, 0.07484, 0.052, 0.07484, 0.04886, 0.08028, 0.1316, 0.08028, 0.09021, 0.1519, 0.04886, 0.08028, 0.04601, 0.0873, 0.08569, 0.156, 0.6377, 0.1483, 0.5993, 0.08172, 0.5894, 0.08404, 0.6293, 0.153, 0.641, 0.154, 0.68, 0.08644, 0.6762, 0.08172, 0.6377, 0.1483, 0.5993, 0.08172, 0.6762, 0.08172, 0.6728, 0.07437, 0.5965, 0.07437, 0.8595, 0.07972, 0.8184, 0.1509, 0.8213, 0.1565, 0.8636, 0.08314, 0.8583, 0.07669, 0.7774, 0.07669, 0.7773, 0.07972, 0.8595, 0.07972, 0.8184, 0.1509, 0.7773, 0.07972, 0.7725, 0.08661, 0.8128, 0.1565, 0.09204, 0.005481, 0.052, 0.07484, 0.1321, 0.07484])
me_icosphere.use_remesh_fix_poles = True
me_icosphere.use_remesh_preserve_attributes = False
me_icosphere.use_mirror_vertex_groups = False
me_icosphere.update()
me_icosphere_001 = bpy.data.meshes.new('Icosphere.001')
me_icosphere_001.from_pydata([(0.004256, 0.006413, -0.3728), (-0.01414, 0.01152, -0.3724), (-0.01425, 0.04121, -0.374), (0.004172, 0.04628, -0.3743), (0.02045, 0.02623, -0.3742), (0.6224, -0.4987, -0.382), (0.6384, -0.4784, -0.3838), (0.6549, -0.4734, -0.378), (0.6457, -0.502, -0.3725), (0.6266, -0.5209, -0.3745), (-0.2319, -0.8642, -0.2464), (-0.2297, -0.886, -0.2371), (-0.248, -0.8844, -0.2311), (-0.2689, -0.8646, -0.2376), (-0.2498, -0.8589, -0.2453), (-0.7793, 0.01152, -0.3777), (-0.7913, 0.001297, -0.3697), (-0.7985, 0.02942, -0.3678), (-0.792, 0.05425, -0.375), (-0.7793, 0.04111, -0.3805), (-0.2496, 0.8554, -0.3638), (-0.2636, 0.8658, -0.3563), (-0.2447, 0.8801, -0.3522), (-0.2195, 0.8824, -0.3579), (-0.2311, 0.86, -0.364), (0.6384, 0.5309, -0.3906), (0.6218, 0.5505, -0.3904), (0.6271, 0.5719, -0.3842), (0.6456, 0.5547, -0.3801), (0.6554, 0.5247, -0.3852), (0.2447, -0.981, 0.4368), (0.2563, -0.9715, 0.4514), (0.2511, -0.9652, 0.4677), (0.2335, -0.9712, 0.4668), (0.2323, -0.9826, 0.4504), (-0.645, -0.514, 0.3126), (-0.6343, -0.525, 0.3283), (-0.6233, -0.5214, 0.3497), (-0.6405, -0.4973, 0.3411), (-0.65, -0.4945, 0.3264), (-0.6442, 0.5547, 0.2378), (-0.6494, 0.5352, 0.2527), (-0.6389, 0.5322, 0.2655), (-0.6222, 0.551, 0.2681), (-0.633, 0.563, 0.2526), (0.2463, 0.8783, 0.3253), (0.2332, 0.8777, 0.3399), (0.2312, 0.8602, 0.3508), (0.2496, 0.8557, 0.3505), (0.2575, 0.8683, 0.3403), (0.7979, 0.02264, 0.2683), (0.7917, 0.03978, 0.2898), (0.7799, 0.03696, 0.3031), (0.7817, 0.009629, 0.3057), (0.7929, 0.005855, 0.2919), (0.0138, 0.02259, 0.5606), (-0.004165, 0.02749, 0.5611), (-0.01588, 0.006316, 0.5665), (-0.004618, -0.01327, 0.5741), (0.01153, -0.003837, 0.5699), (-0.1284, -0.4542, -0.312), (-0.1187, -0.4811, -0.3113), (-0.1399, -0.4957, -0.3072), (-0.1577, -0.4897, -0.3062), (-0.1671, -0.4604, -0.3099), (-0.1473, -0.4507, -0.3114), (0.3825, -0.3028, -0.3646), (0.3626, -0.3037, -0.3627), (0.3516, -0.2772, -0.3633), (0.3692, -0.2586, -0.3647), (0.3871, -0.2587, -0.3655), (0.3986, -0.2826, -0.3664), (0.2035, -0.8011, -0.3428), (0.2296, -0.7909, -0.3474), (0.2518, -0.7813, -0.3496), (0.2599, -0.8006, -0.3424), (0.2373, -0.817, -0.3368), (0.2159, -0.8215, -0.3358), (0.7405, -0.003404, -0.4063), (0.7359, 0.02623, -0.4062), (0.7405, 0.05583, -0.4066), (0.7563, 0.05572, -0.4009), (0.7622, 0.02668, -0.3965), (0.7561, -0.002533, -0.4004), (0.3986, 0.335, -0.3678), (0.3871, 0.3111, -0.3667), (0.3692, 0.311, -0.3659), (0.3511, 0.3296, -0.366), (0.3622, 0.356, -0.3671), (0.3823, 0.355, -0.3676), (-0.445, 0.01152, -0.3527), (-0.4646, 0.001571, -0.3511), (-0.4815, 0.01152, -0.3528), (-0.4817, 0.04111, -0.3557), (-0.4646, 0.05082, -0.355), (-0.4445, 0.04121, -0.3544), (-0.6127, -0.4425, -0.3103), (-0.5977, -0.4587, -0.308), (-0.583, -0.488, -0.3043), (-0.5976, -0.4987, -0.2958), (-0.6155, -0.4779, -0.2948), (-0.6248, -0.4526, -0.3023), (-0.1472, 0.5012, -0.3657), (-0.1671, 0.511, -0.3663), (-0.1586, 0.5409, -0.3663), (-0.1403, 0.5459, -0.3665), (-0.1176, 0.5312, -0.3671), (-0.1283, 0.5047, -0.366), (-0.5782, 0.5409, -0.3985), (-0.5976, 0.511, -0.3994), (-0.6128, 0.4949, -0.3994), (-0.6288, 0.4988, -0.3936), (-0.6164, 0.528, -0.3893), (-0.6, 0.5438, -0.3918), (0.2519, 0.8061, -0.4063), (0.2296, 0.8148, -0.4065), (0.1987, 0.8227, -0.4049), (0.2071, 0.8454, -0.3985), (0.2348, 0.8405, -0.3983), (0.2609, 0.825, -0.4), (0.8361, -0.2803, -0.2257), (0.8417, -0.2496, -0.2229), (0.8448, -0.2628, -0.2054), (0.84, -0.2809, -0.1839), (0.8361, -0.2985, -0.2044), (0.8252, -0.3109, -0.2216), (0.8448, 0.3135, -0.2236), (0.8417, 0.3019, -0.2402), (0.836, 0.3314, -0.2444), (0.823, 0.3647, -0.2418), (0.8355, 0.3484, -0.2243), (0.8385, 0.3301, -0.2013), (-0.001329, -1.117, 0.005258), (0.02275, -1.109, 0.000117), (0.01228, -1.122, 0.02361), (0.001205, -1.123, 0.0394), (-0.01183, -1.122, 0.02552), (-0.02657, -1.109, 0.003935), (0.5065, -0.8015, -0.1844), (0.5026, -0.798, -0.2018), (0.5185, -0.782, -0.2108), (0.5386, -0.7608, -0.2102), (0.5302, -0.7788, -0.1922), (0.518, -0.7921, -0.1694), (-0.8371, -0.2792, -0.1209), (-0.826, -0.306, -0.1149), (-0.8339, -0.2991, -0.09769), (-0.8374, -0.2811, -0.08071), (-0.8441, -0.2634, -0.1014), (-0.8434, -0.2461, -0.1234), (-0.5322, -0.7729, -0.09269), (-0.5351, -0.7629, -0.1101), (-0.5174, -0.7827, -0.1117), (-0.4975, -0.8022, -0.1047), (-0.5082, -0.7986, -0.08899), (-0.5209, -0.7852, -0.07906), (-0.518, 0.8276, -0.1191), (-0.5352, 0.8089, -0.1194), (-0.5317, 0.8184, -0.0994), (-0.5205, 0.8269, -0.08472), (-0.5094, 0.8379, -0.09882), (-0.4925, 0.8429, -0.1211), (-0.8326, 0.3529, -0.219), (-0.8289, 0.3545, -0.2362), (-0.8368, 0.329, -0.2438), (-0.8434, 0.3049, -0.2362), (-0.8441, 0.3128, -0.2193), (-0.8373, 0.334, -0.2027), (0.5191, 0.825, -0.2427), (0.4929, 0.8405, -0.2411), (0.5087, 0.8389, -0.2237), (0.5181, 0.8291, -0.2051), (0.5307, 0.82, -0.2237), (0.5397, 0.803, -0.2413), (0.0134, 1.02, -0.2241), (0.026, 1.011, -0.2414), (-0.0008747, 1.015, -0.2423), (-0.02463, 1.014, -0.2359), (-0.01379, 1.019, -0.2204), (0.0008187, 1.019, -0.2083), (0.6024, -0.6403, 0.6215), (0.6147, -0.6267, 0.6005), (0.6214, -0.605, 0.6109), (0.6122, -0.5941, 0.6211), (0.6005, -0.6176, 0.6349), (0.5917, -0.6391, 0.6352), (-0.2496, -0.9253, 0.5576), (-0.2338, -0.9404, 0.5549), (-0.2186, -0.9435, 0.5637), (-0.213, -0.9324, 0.579), (-0.2303, -0.9199, 0.5825), (-0.2476, -0.9125, 0.5736), (-0.7543, 0.04716, 0.3931), (-0.7608, 0.0247, 0.3791), (-0.7547, 0.005105, 0.3967), (-0.7444, -0.00152, 0.4109), (-0.7403, 0.02472, 0.413), (-0.7422, 0.05147, 0.4038), (-0.2202, 0.8383, 0.4205), (-0.2355, 0.8379, 0.4102), (-0.2512, 0.8269, 0.4155), (-0.25, 0.8082, 0.4269), (-0.2296, 0.8147, 0.4309), (-0.1993, 0.8229, 0.4273), (0.6212, 0.5076, 0.4188), (0.6149, 0.5286, 0.4052), (0.6022, 0.5384, 0.4223), (0.5792, 0.5403, 0.4289), (0.5978, 0.5109, 0.4329), (0.6125, 0.4961, 0.4298), (0.1568, -0.6391, 0.7818), (0.1624, -0.6176, 0.7825), (0.1469, -0.6025, 0.7813), (0.1306, -0.6113, 0.7853), (0.1188, -0.6348, 0.7829), (0.1391, -0.6448, 0.7812), (0.4496, -0.0006154, 0.4401), (0.4651, -0.01577, 0.4414), (0.4786, -0.0003661, 0.4302), (0.4807, 0.02709, 0.426), (0.4647, 0.03709, 0.4291), (0.4471, 0.02578, 0.4322), (-0.3801, -0.4542, 0.6367), (-0.3637, -0.4586, 0.646), (-0.3586, -0.4326, 0.6465), (-0.3692, -0.4123, 0.6387), (-0.3868, -0.4105, 0.6346), (-0.3965, -0.4299, 0.629), (-0.3962, 0.334, 0.4162), (-0.3868, 0.3133, 0.4257), (-0.3692, 0.3114, 0.4298), (-0.3549, 0.3303, 0.4254), (-0.3621, 0.3562, 0.4216), (-0.3813, 0.3543, 0.4177), (0.1402, 0.5456, 0.3984), (0.1174, 0.5313, 0.4014), (0.1298, 0.5073, 0.405), (0.1477, 0.5022, 0.4045), (0.1669, 0.5109, 0.4016), (0.1584, 0.5403, 0.3983)], [], [(69, 4, 86), (7, 83, 120), (2, 95, 102), (3, 107, 87), (0, 68, 60), (8, 125, 141), (12, 137, 153), (17, 149, 165), (22, 161, 177), (28, 173, 129), (62, 72, 10), (92, 96, 15), (104, 108, 20), (80, 84, 25), (134, 138, 30), (189, 33, 215), (195, 38, 227), (201, 43, 233), (207, 48, 239), (212, 216, 59), (91, 64, 97), (122, 126, 50), (221, 237, 55), (220, 208, 238), (170, 174, 45), (236, 231, 56), (235, 202, 232), (158, 162, 40), (230, 225, 57), (229, 196, 226), (146, 150, 35), (224, 213, 58), (223, 190, 214), (131, 204, 51), (52, 209, 219), (154, 136, 187), (179, 198, 46), (47, 203, 234), (211, 184, 217), (167, 192, 41), (42, 197, 228), (178, 160, 199), (155, 186, 36), (37, 191, 222), (166, 148, 193), (143, 180, 31), (32, 185, 210), (130, 172, 205), (183, 53, 218), (171, 49, 206), (142, 124, 181), (21, 113, 156), (159, 44, 200), (169, 118, 175), (16, 101, 144), (147, 39, 194), (157, 112, 163), (11, 77, 132), (135, 34, 188), (121, 82, 127), (6, 71, 78), (123, 54, 182), (88, 106, 115), (89, 114, 26), (27, 119, 168), (103, 94, 109), (117, 23, 176), (105, 24, 116), (145, 100, 151), (111, 18, 164), (93, 19, 110), (61, 67, 73), (99, 13, 152), (81, 29, 128), (133, 76, 139), (66, 5, 74), (63, 14, 98), (79, 70, 85), (75, 9, 140), (0, 1, 2, 3, 4), (5, 6, 7, 8, 9), (10, 11, 12, 13, 14), (15, 16, 17, 18, 19), (20, 21, 22, 23, 24), (25, 26, 27, 28, 29), (30, 31, 32, 33, 34), (35, 36, 37, 38, 39), (40, 41, 42, 43, 44), (45, 46, 47, 48, 49), (50, 51, 52, 53, 54), (55, 56, 57, 58, 59), (60, 61, 62, 63, 64, 65), (66, 67, 68, 69, 70, 71), (72, 73, 74, 75, 76, 77), (78, 79, 80, 81, 82, 83), (84, 85, 86, 87, 88, 89), (90, 91, 92, 93, 94, 95), (96, 97, 98, 99, 100, 101), (102, 103, 104, 105, 106, 107), (108, 109, 110, 111, 112, 113), (114, 115, 116, 117, 118, 119), (120, 121, 122, 123, 124, 125), (126, 127, 128, 129, 130, 131), (132, 133, 134, 135, 136, 137), (138, 139, 140, 141, 142, 143), (144, 145, 146, 147, 148, 149), (150, 151, 152, 153, 154, 155), (156, 157, 158, 159, 160, 161), (162, 163, 164, 165, 166, 167), (168, 169, 170, 171, 172, 173), (174, 175, 176, 177, 178, 179), (180, 181, 182, 183, 184, 185), (186, 187, 188, 189, 190, 191), (192, 193, 194, 195, 196, 197), (198, 199, 200, 201, 202, 203), (204, 205, 206, 207, 208, 209), (210, 211, 212, 213, 214, 215), (216, 217, 218, 219, 220, 221), (222, 223, 224, 225, 226, 227), (228, 229, 230, 231, 232, 233), (234, 235, 236, 237, 238, 239), (65, 1, 0, 60), (71, 6, 5, 66), (77, 11, 10, 72), (83, 7, 6, 78), (89, 26, 25, 84), (95, 2, 1, 90), (101, 16, 15, 96), (107, 3, 2, 102), (113, 21, 20, 108), (119, 27, 26, 114), (125, 8, 7, 120), (131, 51, 50, 126), (137, 12, 11, 132), (143, 31, 30, 138), (149, 17, 16, 144), (155, 36, 35, 150), (161, 22, 21, 156), (167, 41, 40, 162), (173, 28, 27, 168), (179, 46, 45, 174), (185, 32, 31, 180), (191, 37, 36, 186), (197, 42, 41, 192), (203, 47, 46, 198), (209, 52, 51, 204), (215, 33, 32, 210), (221, 55, 59, 216), (227, 38, 37, 222), (233, 43, 42, 228), (239, 48, 47, 234), (14, 63, 62, 10), (4, 69, 68, 0), (9, 75, 74, 5), (29, 81, 80, 25), (3, 87, 86, 4), (19, 93, 92, 15), (13, 99, 98, 14), (24, 105, 104, 20), (18, 111, 110, 19), (23, 117, 116, 24), (54, 123, 122, 50), (28, 129, 128, 29), (34, 135, 134, 30), (8, 141, 140, 9), (39, 147, 146, 35), (12, 153, 152, 13), (44, 159, 158, 40), (17, 165, 164, 18), (49, 171, 170, 45), (22, 177, 176, 23), (53, 183, 182, 54), (33, 189, 188, 34), (38, 195, 194, 39), (43, 201, 200, 44), (48, 207, 206, 49), (58, 213, 212, 59), (52, 219, 218, 53), (57, 225, 224, 58), (56, 231, 230, 57), (55, 237, 236, 56), (220, 238, 237, 221), (219, 209, 208, 220), (238, 208, 207, 239), (235, 232, 231, 236), (234, 203, 202, 235), (232, 202, 201, 233), (229, 226, 225, 230), (228, 197, 196, 229), (226, 196, 195, 227), (223, 214, 213, 224), (222, 191, 190, 223), (214, 190, 189, 215), (211, 217, 216, 212), (210, 185, 184, 211), (217, 184, 183, 218), (130, 205, 204, 131), (129, 173, 172, 130), (205, 172, 171, 206), (178, 199, 198, 179), (177, 161, 160, 178), (199, 160, 159, 200), (166, 193, 192, 167), (165, 149, 148, 166), (193, 148, 147, 194), (154, 187, 186, 155), (153, 137, 136, 154), (187, 136, 135, 188), (142, 181, 180, 143), (141, 125, 124, 142), (181, 124, 123, 182), (169, 175, 174, 170), (168, 119, 118, 169), (175, 118, 117, 176), (157, 163, 162, 158), (156, 113, 112, 157), (163, 112, 111, 164), (145, 151, 150, 146), (144, 101, 100, 145), (151, 100, 99, 152), (133, 139, 138, 134), (132, 77, 76, 133), (139, 76, 75, 140), (121, 127, 126, 122), (120, 83, 82, 121), (127, 82, 81, 128), (88, 115, 114, 89), (87, 107, 106, 88), (115, 106, 105, 116), (103, 109, 108, 104), (102, 95, 94, 103), (109, 94, 93, 110), (91, 97, 96, 92), (90, 65, 64, 91), (97, 64, 63, 98), (79, 85, 84, 80), (78, 71, 70, 79), (85, 70, 69, 86), (61, 73, 72, 62), (60, 68, 67, 61), (73, 67, 66, 74), (1, 65, 90)])
_uv = me_icosphere_001.uv_layers.new(name='UVMap')
_uv.uv.foreach_set('vector', [0.6783, 0.07687, 0.6364, 0.004252, 0.5944, 0.07687, 0.7225, 0.1605, 0.641, 0.1605, 0.6818, 0.231, 0.2731, 0.004036, 0.2313, 0.07651, 0.315, 0.07651, 0.4543, 0.0038, 0.4126, 0.07603, 0.496, 0.07603, 0.8184, 0.003754, 0.7767, 0.07607, 0.8602, 0.07607, 0.7273, 0.1625, 0.687, 0.2323, 0.7677, 0.2323, 0.9093, 0.1617, 0.8684, 0.2327, 0.9503, 0.2327, 0.1823, 0.1625, 0.1417, 0.2328, 0.2228, 0.2328, 0.364, 0.162, 0.3233, 0.2325, 0.4047, 0.2325, 0.5453, 0.1628, 0.5054, 0.2319, 0.5852, 0.2319, 0.8642, 0.08298, 0.8229, 0.1545, 0.9055, 0.1545, 0.1364, 0.08341, 0.09509, 0.1549, 0.1777, 0.1549, 0.3192, 0.08376, 0.2784, 0.1544, 0.36, 0.1544, 0.6315, 0.1551, 0.5904, 0.08388, 0.5493, 0.1551, 0.8615, 0.2376, 0.7755, 0.2376, 0.8185, 0.3121, 0.9058, 0.3169, 0.8212, 0.3169, 0.8635, 0.3902, 0.1779, 0.3166, 0.09423, 0.3166, 0.136, 0.3891, 0.3595, 0.3179, 0.2769, 0.3179, 0.3182, 0.3894, 0.54, 0.3179, 0.4582, 0.3179, 0.4991, 0.3888, 0.7699, 0.3956, 0.6847, 0.3956, 0.7273, 0.4694, 0.1332, 0.08094, 0.04942, 0.08094, 0.09129, 0.1535, 0.6787, 0.2375, 0.5941, 0.2375, 0.6364, 0.3109, 0.5873, 0.3956, 0.503, 0.3956, 0.5452, 0.4686, 0.5877, 0.3915, 0.5458, 0.3189, 0.5039, 0.3915, 0.4976, 0.2374, 0.4115, 0.2374, 0.4545, 0.312, 0.406, 0.3959, 0.3216, 0.3959, 0.3638, 0.4689, 0.4051, 0.391, 0.3634, 0.3187, 0.3217, 0.391, 0.3154, 0.2379, 0.2307, 0.2379, 0.273, 0.3113, 0.2243, 0.3955, 0.1394, 0.3955, 0.1819, 0.4691, 0.2245, 0.3918, 0.182, 0.3183, 0.1395, 0.3918, 0.1333, 0.2378, 0.0484, 0.2378, 0.09086, 0.3114, 0.9516, 0.3955, 0.8665, 0.3955, 0.9091, 0.4692, 0.9514, 0.3912, 0.9094, 0.3185, 0.8675, 0.3912, 0.5912, 0.2405, 0.5489, 0.3137, 0.6335, 0.3137, 0.6323, 0.3173, 0.5494, 0.3173, 0.5909, 0.3892, 0.9521, 0.2374, 0.8658, 0.2374, 0.9089, 0.3121, 0.4092, 0.2393, 0.3662, 0.3138, 0.4522, 0.3138, 0.4506, 0.3183, 0.369, 0.3183, 0.4098, 0.389, 0.7698, 0.3917, 0.7272, 0.3179, 0.6846, 0.3917, 0.2275, 0.2405, 0.1853, 0.3136, 0.2698, 0.3136, 0.2691, 0.3171, 0.186, 0.3171, 0.2276, 0.3891, 0.4066, 0.2374, 0.3204, 0.2374, 0.3635, 0.3121, 0.955, 0.2395, 0.9123, 0.3134, 0.9976, 0.3134, 0.996, 0.3176, 0.9126, 0.3176, 0.9543, 0.3899, 0.224, 0.2375, 0.1392, 0.2375, 0.1816, 0.3109, 0.7729, 0.2395, 0.7299, 0.3139, 0.8158, 0.3139, 0.8152, 0.3168, 0.7306, 0.3168, 0.7729, 0.39, 0.5883, 0.2372, 0.5025, 0.2372, 0.5454, 0.3115, 0.7236, 0.3173, 0.6395, 0.3173, 0.6816, 0.3901, 0.4999, 0.2397, 0.4571, 0.3138, 0.5427, 0.3138, 0.7704, 0.237, 0.6843, 0.237, 0.7273, 0.3116, 0.3599, 0.1598, 0.2764, 0.1598, 0.3181, 0.2321, 0.3178, 0.2398, 0.2754, 0.3132, 0.3602, 0.3132, 0.4951, 0.2324, 0.4544, 0.1621, 0.4138, 0.2324, 0.1776, 0.16, 0.09505, 0.16, 0.1363, 0.2315, 0.1362, 0.2405, 0.09411, 0.3135, 0.1784, 0.3135, 0.3139, 0.2333, 0.2725, 0.1617, 0.2312, 0.2333, 0.9061, 0.1595, 0.8216, 0.1595, 0.8638, 0.2327, 0.8635, 0.2394, 0.8207, 0.3135, 0.9062, 0.3135, 0.6768, 0.2328, 0.6363, 0.1626, 0.5958, 0.2328, 0.7234, 0.1551, 0.6823, 0.08388, 0.6412, 0.1551, 0.6813, 0.2399, 0.6388, 0.3135, 0.7238, 0.3135, 0.4965, 0.0814, 0.4131, 0.0814, 0.4548, 0.1537, 0.5002, 0.08322, 0.4591, 0.1543, 0.5412, 0.1543, 0.541, 0.161, 0.4597, 0.161, 0.5004, 0.2314, 0.3142, 0.08093, 0.2305, 0.08093, 0.2723, 0.1534, 0.4494, 0.1613, 0.3686, 0.1613, 0.409, 0.2314, 0.4083, 0.08343, 0.3676, 0.154, 0.449, 0.154, 0.1317, 0.2329, 0.09076, 0.162, 0.04981, 0.2329, 0.2673, 0.1608, 0.1865, 0.1608, 0.2269, 0.2309, 0.2272, 0.08346, 0.186, 0.155, 0.2685, 0.155, 0.8598, 0.08127, 0.7761, 0.08127, 0.818, 0.1538, 0.08636, 0.1609, 0.00475, 0.1609, 0.04555, 0.2315, 0.6316, 0.1606, 0.5504, 0.1606, 0.591, 0.2309, 0.8595, 0.2334, 0.8178, 0.1611, 0.776, 0.2334, 0.7725, 0.08314, 0.7314, 0.1544, 0.8136, 0.1544, 0.04477, 0.08316, 0.003415, 0.1548, 0.08613, 0.1548, 0.6364, 0.1532, 0.6783, 0.08058, 0.5944, 0.08058, 0.8132, 0.161, 0.7318, 0.161, 0.7725, 0.2315, 0.4561, -0.003194, 0.4545, 0.0, 0.4526, 0.003392, 0.4533, 0.002133, 0.4565, 0.003435, 0.7266, 0.1521, 0.7257, 0.1548, 0.7224, 0.1575, 0.7273, 0.1575, 0.7257, 0.1548, 0.9055, 0.1545, 0.9064, 0.1575, 0.9091, 0.1575, 0.9091, 0.1575, 0.9072, 0.1542, 0.1821, 0.1523, 0.1825, 0.1563, 0.1818, 0.1575, 0.1859, 0.1575, 0.1859, 0.1575, 0.3646, 0.1526, 0.3636, 0.1575, 0.3636, 0.1575, 0.3684, 0.1575, 0.3665, 0.1575, 0.5451, 0.1528, 0.5424, 0.1522, 0.5415, 0.1575, 0.5455, 0.1575, 0.5455, 0.1575, 0.8185, 0.3121, 0.8176, 0.3139, 0.8182, 0.3149, 0.8182, 0.3149, 0.8192, 0.3131, 0.09086, 0.3114, 0.09011, 0.3135, 0.09091, 0.3149, 0.09091, 0.3149, 0.09189, 0.3132, 0.273, 0.3113, 0.272, 0.3137, 0.2727, 0.3149, 0.2727, 0.3149, 0.2738, 0.3131, 0.4545, 0.312, 0.4538, 0.3135, 0.4545, 0.3149, 0.4545, 0.3149, 0.4553, 0.3136, 0.6364, 0.3109, 0.6357, 0.3138, 0.6364, 0.3149, 0.6364, 0.3149, 0.6369, 0.314, 0.3665, 0.4704, 0.3649, 0.4702, 0.3623, 0.4701, 0.3636, 0.4724, 0.3636, 0.4724, 0.0464, 0.07375, 0.04658, 0.07679, 0.04545, 0.07873, 0.04619, 0.07873, 0.05011, 0.07873, 0.04798, 0.07873, 0.6855, 0.08092, 0.6818, 0.07873, 0.6818, 0.07873, 0.6818, 0.07873, 0.6803, 0.08139, 0.6846, 0.08363, 0.8229, 0.1545, 0.818, 0.1538, 0.8136, 0.1544, 0.8132, 0.161, 0.8178, 0.1611, 0.8216, 0.1595, 0.6412, 0.1551, 0.6364, 0.1532, 0.6315, 0.1551, 0.6316, 0.1606, 0.6363, 0.1626, 0.641, 0.1605, 0.504, 0.0816, 0.5003, 0.07921, 0.5, 0.07873, 0.4988, 0.08081, 0.4975, 0.08303, 0.4988, 0.08087, 0.2285, 0.07213, 0.2273, 0.07873, 0.2253, 0.08208, 0.2253, 0.08217, 0.2289, 0.08157, 0.2273, 0.07873, 0.09509, 0.1549, 0.09129, 0.1535, 0.08613, 0.1548, 0.08636, 0.1609, 0.09076, 0.162, 0.09505, 0.16, 0.4098, 0.07432, 0.4091, 0.07873, 0.4091, 0.07873, 0.4101, 0.0804, 0.4134, 0.07873, 0.4122, 0.07873, 0.2784, 0.1544, 0.2723, 0.1534, 0.2685, 0.155, 0.2673, 0.1608, 0.2725, 0.1617, 0.2764, 0.1598, 0.4591, 0.1543, 0.4548, 0.1537, 0.449, 0.154, 0.4494, 0.1613, 0.4544, 0.1621, 0.4597, 0.161, 0.6818, 0.231, 0.6768, 0.2328, 0.6787, 0.2375, 0.6813, 0.2399, 0.6843, 0.237, 0.687, 0.2323, 0.5941, 0.2375, 0.5958, 0.2328, 0.591, 0.2309, 0.5852, 0.2319, 0.5883, 0.2372, 0.5912, 0.2405, 0.8638, 0.2327, 0.8595, 0.2334, 0.8615, 0.2376, 0.8635, 0.2394, 0.8658, 0.2374, 0.8684, 0.2327, 0.7755, 0.2376, 0.776, 0.2334, 0.7725, 0.2315, 0.7677, 0.2323, 0.7704, 0.237, 0.7729, 0.2395, 0.1363, 0.2315, 0.1317, 0.2329, 0.1333, 0.2378, 0.1362, 0.2405, 0.1392, 0.2375, 0.1417, 0.2328, 0.0481, 0.2391, 0.04859, 0.2308, 0.04675, 0.2339, 0.04545, 0.2362, 0.04545, 0.2362, 0.04553, 0.2362, 0.3181, 0.2321, 0.3139, 0.2333, 0.3154, 0.2379, 0.3178, 0.2398, 0.3204, 0.2374, 0.3233, 0.2325, 0.2307, 0.2379, 0.2312, 0.2333, 0.2269, 0.2309, 0.2228, 0.2328, 0.224, 0.2375, 0.2275, 0.2405, 0.5004, 0.2314, 0.4951, 0.2324, 0.4976, 0.2374, 0.4999, 0.2397, 0.5025, 0.2372, 0.5054, 0.2319, 0.4115, 0.2374, 0.4138, 0.2324, 0.409, 0.2314, 0.4047, 0.2325, 0.4066, 0.2374, 0.4092, 0.2393, 0.7299, 0.3139, 0.7273, 0.3116, 0.7238, 0.3135, 0.7236, 0.3173, 0.7272, 0.3179, 0.7306, 0.3168, 0.9123, 0.3134, 0.9089, 0.3121, 0.9062, 0.3135, 0.9058, 0.3169, 0.9094, 0.3185, 0.9126, 0.3176, 0.1853, 0.3136, 0.1816, 0.3109, 0.1784, 0.3135, 0.1779, 0.3166, 0.182, 0.3183, 0.186, 0.3171, 0.3662, 0.3138, 0.3635, 0.3121, 0.3602, 0.3132, 0.3595, 0.3179, 0.3634, 0.3187, 0.369, 0.3183, 0.5489, 0.3137, 0.5454, 0.3115, 0.5427, 0.3138, 0.54, 0.3179, 0.5458, 0.3189, 0.5494, 0.3173, 0.7713, 0.3912, 0.7697, 0.3937, 0.77, 0.3937, 0.771, 0.3966, 0.7717, 0.3955, 0.7727, 0.3937, 0.5896, 0.3992, 0.5909, 0.3937, 0.5922, 0.3914, 0.5891, 0.3905, 0.5893, 0.3908, 0.5909, 0.3937, 0.1331, 0.3921, 0.1364, 0.3937, 0.1364, 0.3937, 0.1368, 0.3929, 0.1381, 0.3906, 0.1338, 0.3892, 0.2276, 0.3891, 0.2258, 0.3912, 0.2273, 0.3937, 0.2273, 0.3937, 0.2273, 0.3937, 0.2285, 0.3916, 0.4098, 0.389, 0.4063, 0.3888, 0.4082, 0.392, 0.4091, 0.3937, 0.4093, 0.3932, 0.4117, 0.3891, 0.04865, 0.07655, 0.09054, 0.003981, 0.0897, 0.002098, 0.04795, 0.07442, 0.6823, 0.08388, 0.7234, 0.1551, 0.7243, 0.1524, 0.6832, 0.08117, 0.8216, 0.1595, 0.9061, 0.1595, 0.9055, 0.1545, 0.8229, 0.1545, 0.641, 0.1605, 0.7225, 0.1605, 0.7234, 0.1551, 0.6412, 0.1551, 0.5002, 0.08322, 0.5412, 0.1543, 0.5439, 0.1548, 0.5028, 0.08364, 0.2313, 0.07651, 0.2731, 0.004036, 0.2713, 0.002399, 0.2294, 0.07496, 0.09505, 0.16, 0.1776, 0.16, 0.1777, 0.1549, 0.09509, 0.1549, 0.4126, 0.07603, 0.4543, 0.0038, 0.4526, 0.003392, 0.4107, 0.07587, 0.2764, 0.1598, 0.3599, 0.1598, 0.36, 0.1544, 0.2784, 0.1544, 0.4597, 0.161, 0.541, 0.161, 0.5412, 0.1543, 0.4591, 0.1543, 0.687, 0.2323, 0.7273, 0.1625, 0.7225, 0.1605, 0.6818, 0.231, 0.5912, 0.2405, 0.6335, 0.3137, 0.6364, 0.3109, 0.5941, 0.2375, 0.8684, 0.2327, 0.9093, 0.1617, 0.9061, 0.1595, 0.8638, 0.2327, 0.7729, 0.2395, 0.8158, 0.3139, 0.8185, 0.3121, 0.7755, 0.2376, 0.1417, 0.2328, 0.1823, 0.1625, 0.1776, 0.16, 0.1363, 0.2315, 0.04742, 0.2396, 0.09011, 0.3135, 0.09086, 0.3114, 0.0484, 0.2378, 0.3233, 0.2325, 0.364, 0.162, 0.3599, 0.1598, 0.3181, 0.2321, 0.2275, 0.2405, 0.2698, 0.3136, 0.273, 0.3113, 0.2307, 0.2379, 0.5054, 0.2319, 0.5453, 0.1628, 0.541, 0.161, 0.5004, 0.2314, 0.4092, 0.2393, 0.4522, 0.3138, 0.4545, 0.312, 0.4115, 0.2374, 0.7306, 0.3168, 0.8152, 0.3168, 0.8158, 0.3139, 0.7299, 0.3139, 0.9126, 0.3176, 0.996, 0.3176, 0.9976, 0.3134, 0.9123, 0.3134, 0.186, 0.3171, 0.2691, 0.3171, 0.2698, 0.3136, 0.1853, 0.3136, 0.369, 0.3183, 0.4506, 0.3183, 0.4522, 0.3138, 0.3662, 0.3138, 0.5494, 0.3173, 0.6323, 0.3173, 0.6335, 0.3137, 0.5489, 0.3137, 0.8635, 0.3902, 0.8212, 0.3169, 0.8196, 0.3174, 0.8619, 0.3907, 0.5873, 0.3956, 0.5452, 0.4686, 0.5464, 0.4707, 0.589, 0.3969, 0.136, 0.3891, 0.09423, 0.3166, 0.09371, 0.3198, 0.1354, 0.392, 0.2285, 0.3916, 0.2698, 0.3201, 0.2691, 0.3171, 0.2276, 0.3891, 0.4117, 0.3891, 0.4526, 0.3182, 0.4506, 0.3183, 0.4098, 0.389, 0.9072, 0.1542, 0.8659, 0.08258, 0.8642, 0.08298, 0.9055, 0.1545, 0.6364, 0.004252, 0.6783, 0.07687, 0.6791, 0.07401, 0.6373, 0.00169, 0.7318, 0.161, 0.8132, 0.161, 0.8136, 0.1544, 0.7314, 0.1544, 0.5504, 0.1606, 0.6316, 0.1606, 0.6315, 0.1551, 0.5493, 0.1551, 0.4543, 0.0038, 0.496, 0.07603, 0.4985, 0.07605, 0.4565, 0.003435, 0.186, 0.155, 0.2272, 0.08346, 0.2253, 0.08208, 0.184, 0.1536, 0.00475, 0.1609, 0.08636, 0.1609, 0.08613, 0.1548, 0.003415, 0.1548, 0.3676, 0.154, 0.4083, 0.08343, 0.4063, 0.08355, 0.3655, 0.1542, 0.1865, 0.1608, 0.2673, 0.1608, 0.2685, 0.155, 0.186, 0.155, 0.3686, 0.1613, 0.4494, 0.1613, 0.449, 0.154, 0.3676, 0.154, 0.6388, 0.3135, 0.6813, 0.2399, 0.6787, 0.2375, 0.6364, 0.3109, 0.5453, 0.1628, 0.5852, 0.2319, 0.591, 0.2309, 0.5504, 0.1606, 0.8207, 0.3135, 0.8635, 0.2394, 0.8615, 0.2376, 0.8185, 0.3121, 0.7273, 0.1625, 0.7677, 0.2323, 0.7725, 0.2315, 0.7318, 0.161, 0.09411, 0.3135, 0.1362, 0.2405, 0.1333, 0.2378, 0.09086, 0.3114, 0.0009233, 0.1591, 0.04189, 0.23, 0.04555, 0.2315, 0.00475, 0.1609, 0.2754, 0.3132, 0.3178, 0.2398, 0.3154, 0.2379, 0.273, 0.3113, 0.1823, 0.1625, 0.2228, 0.2328, 0.2269, 0.2309, 0.1865, 0.1608, 0.4571, 0.3138, 0.4999, 0.2397, 0.4976, 0.2374, 0.4545, 0.312, 0.364, 0.162, 0.4047, 0.2325, 0.409, 0.2314, 0.3686, 0.1613, 0.6395, 0.3173, 0.7236, 0.3173, 0.7238, 0.3135, 0.6388, 0.3135, 0.8212, 0.3169, 0.9058, 0.3169, 0.9062, 0.3135, 0.8207, 0.3135, 0.09423, 0.3166, 0.1779, 0.3166, 0.1784, 0.3135, 0.09411, 0.3135, 0.2769, 0.3179, 0.3595, 0.3179, 0.3602, 0.3132, 0.2754, 0.3132, 0.4582, 0.3179, 0.54, 0.3179, 0.5427, 0.3138, 0.4571, 0.3138, 0.7285, 0.4703, 0.771, 0.3966, 0.7699, 0.3956, 0.7273, 0.4694, 0.6323, 0.3173, 0.5909, 0.3892, 0.5922, 0.3914, 0.6342, 0.3187, 0.1819, 0.4691, 0.1394, 0.3955, 0.1381, 0.3966, 0.1806, 0.4703, 0.3638, 0.4689, 0.3216, 0.3959, 0.3198, 0.3965, 0.3623, 0.4701, 0.3655, 0.4692, 0.4076, 0.3962, 0.406, 0.3959, 0.3638, 0.4689, 0.5877, 0.3915, 0.5039, 0.3915, 0.503, 0.3956, 0.5873, 0.3956, 0.5909, 0.3892, 0.5494, 0.3173, 0.5458, 0.3189, 0.5877, 0.3915, 0.5039, 0.3915, 0.5458, 0.3189, 0.54, 0.3179, 0.4991, 0.3888, 0.4051, 0.391, 0.3217, 0.391, 0.3216, 0.3959, 0.406, 0.3959, 0.4098, 0.389, 0.369, 0.3183, 0.3634, 0.3187, 0.4051, 0.391, 0.3217, 0.391, 0.3634, 0.3187, 0.3595, 0.3179, 0.3182, 0.3894, 0.2245, 0.3918, 0.1395, 0.3918, 0.1394, 0.3955, 0.2243, 0.3955, 0.2276, 0.3891, 0.186, 0.3171, 0.182, 0.3183, 0.2245, 0.3918, 0.1395, 0.3918, 0.182, 0.3183, 0.1779, 0.3166, 0.136, 0.3891, 0.9514, 0.3912, 0.8675, 0.3912, 0.8665, 0.3955, 0.9516, 0.3955, 0.9543, 0.3899, 0.9126, 0.3176, 0.9094, 0.3185, 0.9514, 0.3912, 0.8675, 0.3912, 0.9094, 0.3185, 0.9058, 0.3169, 0.8635, 0.3902, 0.7698, 0.3917, 0.6846, 0.3917, 0.6847, 0.3956, 0.7699, 0.3956, 0.7729, 0.39, 0.7306, 0.3168, 0.7272, 0.3179, 0.7698, 0.3917, 0.6846, 0.3917, 0.7272, 0.3179, 0.7236, 0.3173, 0.6816, 0.3901, 0.5883, 0.2372, 0.5454, 0.3115, 0.5489, 0.3137, 0.5912, 0.2405, 0.5852, 0.2319, 0.5054, 0.2319, 0.5025, 0.2372, 0.5883, 0.2372, 0.5454, 0.3115, 0.5025, 0.2372, 0.4999, 0.2397, 0.5427, 0.3138, 0.4066, 0.2374, 0.3635, 0.3121, 0.3662, 0.3138, 0.4092, 0.2393, 0.4047, 0.2325, 0.3233, 0.2325, 0.3204, 0.2374, 0.4066, 0.2374, 0.3635, 0.3121, 0.3204, 0.2374, 0.3178, 0.2398, 0.3602, 0.3132, 0.224, 0.2375, 0.1816, 0.3109, 0.1853, 0.3136, 0.2275, 0.2405, 0.2228, 0.2328, 0.1417, 0.2328, 0.1392, 0.2375, 0.224, 0.2375, 0.1816, 0.3109, 0.1392, 0.2375, 0.1362, 0.2405, 0.1784, 0.3135, 0.9521, 0.2374, 0.9089, 0.3121, 0.9123, 0.3134, 0.955, 0.2395, 0.9503, 0.2327, 0.8684, 0.2327, 0.8658, 0.2374, 0.9521, 0.2374, 0.9089, 0.3121, 0.8658, 0.2374, 0.8635, 0.2394, 0.9062, 0.3135, 0.7704, 0.237, 0.7273, 0.3116, 0.7299, 0.3139, 0.7729, 0.2395, 0.7677, 0.2323, 0.687, 0.2323, 0.6843, 0.237, 0.7704, 0.237, 0.7273, 0.3116, 0.6843, 0.237, 0.6813, 0.2399, 0.7238, 0.3135, 0.4951, 0.2324, 0.4138, 0.2324, 0.4115, 0.2374, 0.4976, 0.2374, 0.5004, 0.2314, 0.4597, 0.161, 0.4544, 0.1621, 0.4951, 0.2324, 0.4138, 0.2324, 0.4544, 0.1621, 0.4494, 0.1613, 0.409, 0.2314, 0.3139, 0.2333, 0.2312, 0.2333, 0.2307, 0.2379, 0.3154, 0.2379, 0.3181, 0.2321, 0.2764, 0.1598, 0.2725, 0.1617, 0.3139, 0.2333, 0.2312, 0.2333, 0.2725, 0.1617, 0.2673, 0.1608, 0.2269, 0.2309, 0.1317, 0.2329, 0.04981, 0.2329, 0.0484, 0.2378, 0.1333, 0.2378, 0.1363, 0.2315, 0.09505, 0.16, 0.09076, 0.162, 0.1317, 0.2329, 0.04981, 0.2329, 0.09076, 0.162, 0.08636, 0.1609, 0.04555, 0.2315, 0.8595, 0.2334, 0.776, 0.2334, 0.7755, 0.2376, 0.8615, 0.2376, 0.8638, 0.2327, 0.8216, 0.1595, 0.8178, 0.1611, 0.8595, 0.2334, 0.776, 0.2334, 0.8178, 0.1611, 0.8132, 0.161, 0.7725, 0.2315, 0.6768, 0.2328, 0.5958, 0.2328, 0.5941, 0.2375, 0.6787, 0.2375, 0.6818, 0.231, 0.641, 0.1605, 0.6363, 0.1626, 0.6768, 0.2328, 0.5958, 0.2328, 0.6363, 0.1626, 0.6316, 0.1606, 0.591, 0.2309, 0.4965, 0.0814, 0.4548, 0.1537, 0.4591, 0.1543, 0.5002, 0.08322, 0.496, 0.07603, 0.4126, 0.07603, 0.4131, 0.0814, 0.4965, 0.0814, 0.4548, 0.1537, 0.4131, 0.0814, 0.4083, 0.08343, 0.449, 0.154, 0.3142, 0.08093, 0.2723, 0.1534, 0.2784, 0.1544, 0.3192, 0.08376, 0.315, 0.07651, 0.2313, 0.07651, 0.2305, 0.08093, 0.3142, 0.08093, 0.2723, 0.1534, 0.2305, 0.08093, 0.2272, 0.08346, 0.2685, 0.155, 0.1332, 0.08094, 0.09129, 0.1535, 0.09509, 0.1549, 0.1364, 0.08341, 0.1324, 0.07655, 0.04865, 0.07655, 0.04942, 0.08094, 0.1332, 0.08094, 0.09129, 0.1535, 0.04942, 0.08094, 0.04477, 0.08316, 0.08613, 0.1548, 0.6364, 0.1532, 0.5944, 0.08058, 0.5904, 0.08388, 0.6315, 0.1551, 0.6412, 0.1551, 0.6823, 0.08388, 0.6783, 0.08058, 0.6364, 0.1532, 0.5944, 0.08058, 0.6783, 0.08058, 0.6783, 0.07687, 0.5944, 0.07687, 0.8598, 0.08127, 0.818, 0.1538, 0.8229, 0.1545, 0.8642, 0.08298, 0.8602, 0.07607, 0.7767, 0.07607, 0.7761, 0.08127, 0.8598, 0.08127, 0.818, 0.1538, 0.7761, 0.08127, 0.7725, 0.08314, 0.8136, 0.1544, 0.09054, 0.003981, 0.04865, 0.07655, 0.1324, 0.07655])
me_icosphere_001.materials.append(mat_rock_03)
me_icosphere_001.use_remesh_fix_poles = True
me_icosphere_001.use_remesh_preserve_attributes = False
me_icosphere_001.use_mirror_vertex_groups = False
me_icosphere_001.update()

# ---- objects
ob_light = bpy.data.objects.new('Light', light_light)
ob_camera = bpy.data.objects.new('Camera', cam_camera)
ob_rock_01 = bpy.data.objects.new('Rock_01', me_icosphere)
ob_rock_03 = bpy.data.objects.new('Rock_03', me_icosphere_001)

# ---- transforms, parenting, visibility, modifiers, constraints
ob_light.location = (4.076, 1.005, 5.904)
ob_light.rotation_euler = (0.6503, 0.05522, 1.866)
ob_light.lock_rotations_4d = False
ob_light.empty_display_type = 'ARROWS'
ob_light.color = (0.0, 0.0, 0.0, 0.0)
ob_light.lineart.crease_threshold = 0.0
ob_camera.location = (7.359, -6.926, 4.958)
ob_camera.rotation_euler = (1.109, 0.0, 0.8149)
ob_camera.lock_rotations_4d = False
ob_camera.empty_display_type = 'ARROWS'
ob_camera.color = (0.0, 0.0, 0.0, 0.0)
ob_camera.display_type = 'WIRE'
ob_camera.lineart.crease_threshold = 0.0
ob_rock_01.location = (0.0, 0.0, 0.0)
ob_rock_01.lineart.crease_threshold = 0.0
ob_rock_03.location = (0.0, 0.0, 0.0)
ob_rock_03.lineart.crease_threshold = 0.0

# ---- collection membership
col_collection.objects.link(ob_light)
col_collection.objects.link(ob_camera)
col_collection.objects.link(ob_rock_01)
col_collection.objects.link(ob_rock_03)

# ---- scene / render settings (as saved in the file)
scene.camera = ob_camera
scene.frame_start = 1; scene.frame_end = 250; scene.frame_set(1)
scene.render.engine = 'BLENDER_EEVEE_NEXT'
scene.cycles.use_denoising = False
scene.cycles.samples = 128
scene.cycles.sampling_pattern = 'TABULATED_SOBOL'
scene.cycles.use_adaptive_sampling = False
scene.cycles.use_light_tree = False
scene.view_settings.view_transform = 'Filmic'
bpy.context.view_layer.update()
